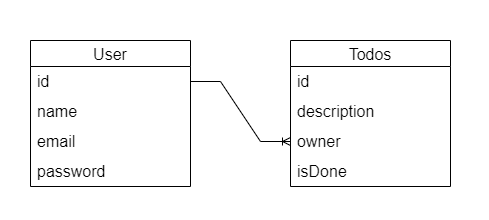

The diagram above was exported from draw.io. Its source (the exported page's mxGraphModel, read from the mxfile embedded in the PNG):
<mxGraphModel dx="1105" dy="586" grid="1" gridSize="10" guides="1" tooltips="1" connect="1" arrows="1" fold="1" page="1" pageScale="1" pageWidth="850" pageHeight="1100" math="0" shadow="0">
  <root>
    <mxCell id="0" />
    <mxCell id="1" parent="0" />
    <mxCell id="dKvul3tDflNITdWBiwDR-1" value="User" style="swimlane;fontStyle=0;childLayout=stackLayout;horizontal=1;startSize=26;horizontalStack=0;resizeParent=1;resizeParentMax=0;resizeLast=0;collapsible=1;marginBottom=0;align=center;fontSize=16;spacing=3;verticalAlign=middle;" vertex="1" parent="1">
      <mxGeometry x="220" y="200" width="160" height="146" as="geometry" />
    </mxCell>
    <mxCell id="dKvul3tDflNITdWBiwDR-2" value="id" style="text;strokeColor=none;fillColor=none;spacingLeft=4;spacingRight=4;overflow=hidden;rotatable=0;points=[[0,0.5],[1,0.5]];portConstraint=eastwest;fontSize=16;whiteSpace=wrap;html=1;spacing=3;verticalAlign=middle;" vertex="1" parent="dKvul3tDflNITdWBiwDR-1">
      <mxGeometry y="26" width="160" height="30" as="geometry" />
    </mxCell>
    <mxCell id="dKvul3tDflNITdWBiwDR-3" value="name" style="text;strokeColor=none;fillColor=none;spacingLeft=4;spacingRight=4;overflow=hidden;rotatable=0;points=[[0,0.5],[1,0.5]];portConstraint=eastwest;fontSize=16;whiteSpace=wrap;html=1;spacing=3;verticalAlign=middle;" vertex="1" parent="dKvul3tDflNITdWBiwDR-1">
      <mxGeometry y="56" width="160" height="30" as="geometry" />
    </mxCell>
    <mxCell id="dKvul3tDflNITdWBiwDR-4" value="email" style="text;strokeColor=none;fillColor=none;spacingLeft=4;spacingRight=4;overflow=hidden;rotatable=0;points=[[0,0.5],[1,0.5]];portConstraint=eastwest;fontSize=16;whiteSpace=wrap;html=1;spacing=3;verticalAlign=middle;" vertex="1" parent="dKvul3tDflNITdWBiwDR-1">
      <mxGeometry y="86" width="160" height="30" as="geometry" />
    </mxCell>
    <mxCell id="dKvul3tDflNITdWBiwDR-5" value="password" style="text;strokeColor=none;fillColor=none;spacingLeft=4;spacingRight=4;overflow=hidden;rotatable=0;points=[[0,0.5],[1,0.5]];portConstraint=eastwest;fontSize=16;whiteSpace=wrap;html=1;spacing=3;verticalAlign=middle;" vertex="1" parent="dKvul3tDflNITdWBiwDR-1">
      <mxGeometry y="116" width="160" height="30" as="geometry" />
    </mxCell>
    <mxCell id="dKvul3tDflNITdWBiwDR-6" value="Todos" style="swimlane;fontStyle=0;childLayout=stackLayout;horizontal=1;startSize=26;horizontalStack=0;resizeParent=1;resizeParentMax=0;resizeLast=0;collapsible=1;marginBottom=0;align=center;fontSize=16;spacing=3;verticalAlign=middle;" vertex="1" parent="1">
      <mxGeometry x="480" y="200" width="160" height="146" as="geometry" />
    </mxCell>
    <mxCell id="dKvul3tDflNITdWBiwDR-7" value="id" style="text;strokeColor=none;fillColor=none;spacingLeft=4;spacingRight=4;overflow=hidden;rotatable=0;points=[[0,0.5],[1,0.5]];portConstraint=eastwest;fontSize=16;whiteSpace=wrap;html=1;spacing=3;verticalAlign=middle;" vertex="1" parent="dKvul3tDflNITdWBiwDR-6">
      <mxGeometry y="26" width="160" height="30" as="geometry" />
    </mxCell>
    <mxCell id="dKvul3tDflNITdWBiwDR-8" value="description" style="text;strokeColor=none;fillColor=none;spacingLeft=4;spacingRight=4;overflow=hidden;rotatable=0;points=[[0,0.5],[1,0.5]];portConstraint=eastwest;fontSize=16;whiteSpace=wrap;html=1;spacing=3;verticalAlign=middle;" vertex="1" parent="dKvul3tDflNITdWBiwDR-6">
      <mxGeometry y="56" width="160" height="30" as="geometry" />
    </mxCell>
    <mxCell id="dKvul3tDflNITdWBiwDR-9" value="owner" style="text;strokeColor=none;fillColor=none;spacingLeft=4;spacingRight=4;overflow=hidden;rotatable=0;points=[[0,0.5],[1,0.5]];portConstraint=eastwest;fontSize=16;whiteSpace=wrap;html=1;spacing=3;verticalAlign=middle;" vertex="1" parent="dKvul3tDflNITdWBiwDR-6">
      <mxGeometry y="86" width="160" height="30" as="geometry" />
    </mxCell>
    <mxCell id="dKvul3tDflNITdWBiwDR-11" value="isDone" style="text;strokeColor=none;fillColor=none;spacingLeft=4;spacingRight=4;overflow=hidden;rotatable=0;points=[[0,0.5],[1,0.5]];portConstraint=eastwest;fontSize=16;whiteSpace=wrap;html=1;spacing=3;verticalAlign=middle;" vertex="1" parent="dKvul3tDflNITdWBiwDR-6">
      <mxGeometry y="116" width="160" height="30" as="geometry" />
    </mxCell>
    <mxCell id="dKvul3tDflNITdWBiwDR-10" value="" style="edgeStyle=entityRelationEdgeStyle;fontSize=16;html=1;endArrow=ERoneToMany;rounded=0;exitX=1;exitY=0.5;exitDx=0;exitDy=0;spacing=3;verticalAlign=middle;" edge="1" parent="1" source="dKvul3tDflNITdWBiwDR-2" target="dKvul3tDflNITdWBiwDR-9">
      <mxGeometry width="100" height="100" relative="1" as="geometry">
        <mxPoint x="410" y="300" as="sourcePoint" />
        <mxPoint x="510" y="200" as="targetPoint" />
      </mxGeometry>
    </mxCell>
    <mxCell id="dKvul3tDflNITdWBiwDR-12" value="" style="rounded=0;whiteSpace=wrap;html=1;strokeColor=none;fontSize=16;spacing=3;" vertex="1" parent="1">
      <mxGeometry x="190" y="160" width="120" height="30" as="geometry" />
    </mxCell>
    <mxCell id="dKvul3tDflNITdWBiwDR-13" value="" style="rounded=0;whiteSpace=wrap;html=1;strokeColor=none;verticalAlign=middle;" vertex="1" parent="1">
      <mxGeometry x="559" y="349" width="120" height="30" as="geometry" />
    </mxCell>
  </root>
</mxGraphModel>